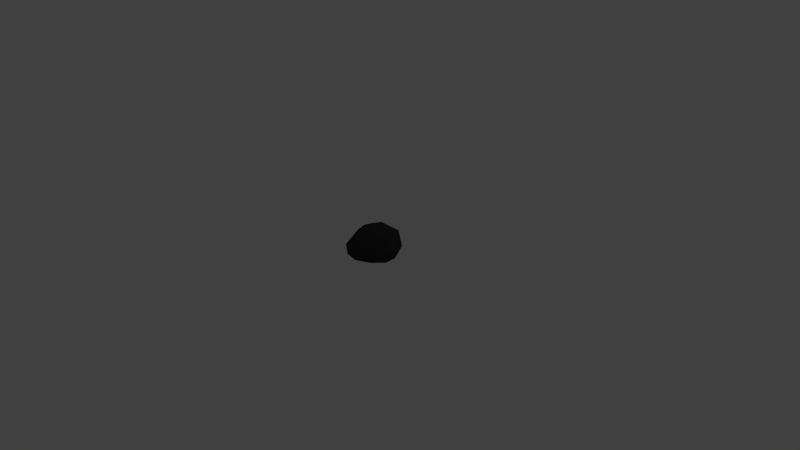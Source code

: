 # Source: rock-medium.blend  (saved by Blender 2.77.0; exported with 4.5.12 LTS)
import bpy
from mathutils import Matrix  # noqa: F401  (used for matrix-valued properties, if any)

bpy.ops.wm.read_factory_settings(use_empty=True)
scene = bpy.context.scene
scene.name = 'Scene'

# ---- collections
col_collection_1 = bpy.data.collections.new('Collection 1'); scene.collection.children.link(col_collection_1)

# ---- materials (node trees are filled in below, after node groups)
mat_rock = bpy.data.materials.new('Rock')
mat_rock.alpha_threshold = 0.0
mat_rock.use_transparent_shadow = False
mat_rock.diffuse_color = (0.02993, 0.02993, 0.02993, 1.0)
mat_rock.specular_color = (0.5, 0.5, 0.5)
mat_rock.roughness = 0.5
mat_rock.specular_intensity = 1.0

# ---- material node trees

# ---- world
world_world = bpy.data.worlds.new('World'); scene.world = world_world
world_world.color = (0.05088, 0.05088, 0.05088)
world_world.use_sun_shadow = False
world_world.sun_shadow_jitter_overblur = 0.0
world_world.cycles.sampling_method = 'NONE'
world_world.cycles.sample_map_resolution = 256

# ---- cameras
cam_camera = bpy.data.cameras.new('Camera')
cam_camera.clip_end = 100.0
cam_camera.lens = 35.0
cam_camera.sensor_width = 32.0
cam_camera.sensor_height = 18.0
cam_camera.ortho_scale = 7.314
cam_camera.dof.focus_distance = 0.0
cam_camera.dof.aperture_fstop = 128.0

# ---- lights
light_lamp = bpy.data.lights.new('Lamp', 'POINT')
light_lamp.transmission_factor = 0.0
light_lamp.cutoff_distance = 30.0
light_lamp.energy = 100.0
light_lamp.shadow_buffer_clip_start = 1.001
light_lamp.shadow_soft_size = 0.1
light_lamp.shadow_maximum_resolution = 0.006
light_lamp.use_absolute_resolution = True
light_lamp.cycles.use_multiple_importance_sampling = False

# ---- meshes
me_icosphere_006 = bpy.data.meshes.new('Icosphere.006')
me_icosphere_006.from_pydata([(-2.047, -0.018, 1.606), (-1.856, -0.018, 1.633), (-2.054, -0.018, 1.769), (-1.723, -0.01793, 1.652), (-1.732, -0.01799, 1.486), (-2.242, -0.018, 1.679), (-2.161, -0.018, 1.487), (-1.922, -0.018, 1.459), (-1.661, 0.1107, 1.559), (-2.059, -0.01797, 1.884), (-1.863, -0.01797, 1.797), (-1.972, 0.1151, 1.855), (-2.375, -0.02058, 1.73), (-2.248, -0.01866, 1.843), (-2.325, 0.08006, 1.802), (-2.24, -0.01817, 1.405), (-2.355, -0.01859, 1.562), (-2.325, 0.09474, 1.483), (-1.835, -0.01784, 1.356), (-2.036, -0.018, 1.34), (-1.898, 0.1285, 1.286), (-1.774, 0.1149, 1.72), (-2.173, 0.1058, 1.913), (-2.375, 0.07219, 1.656), (-2.154, 0.1101, 1.323), (-1.712, 0.1269, 1.377), (-1.916, 0.2547, 1.743), (-1.765, 0.2743, 1.621), (-1.968, 0.3722, 1.688), (-2.208, 0.2076, 1.826), (-2.077, 0.2694, 1.845), (-2.141, 0.3442, 1.734), (-2.283, 0.1876, 1.577), (-2.266, 0.2023, 1.708), (-2.19, 0.3356, 1.586), (-2.019, 0.2622, 1.318), (-2.213, 0.2587, 1.433), (-2.029, 0.3787, 1.436), (-1.696, 0.2658, 1.47), (-1.809, 0.3073, 1.349), (-1.835, 0.3847, 1.523), (-2.048, 0.412, 1.605)], [], [(0, 1, 2), (3, 1, 4), (0, 2, 5), (0, 5, 6), (0, 6, 7), (3, 4, 8), (9, 10, 11), (12, 13, 14), (15, 16, 17), (18, 19, 20), (3, 8, 21), (9, 11, 22), (12, 14, 23), (15, 17, 24), (18, 20, 25), (26, 27, 28), (29, 30, 31), (32, 33, 34), (35, 36, 37), (38, 39, 40), (2, 10, 9), (2, 1, 10), (1, 3, 10), (4, 7, 18), (4, 1, 7), (1, 0, 7), (5, 13, 12), (5, 2, 13), (2, 9, 13), (6, 16, 15), (6, 5, 16), (5, 12, 16), (7, 19, 18), (7, 6, 19), (6, 15, 19), (8, 25, 38), (8, 4, 25), (4, 18, 25), (11, 21, 26), (11, 10, 21), (10, 3, 21), (14, 22, 29), (14, 13, 22), (13, 9, 22), (17, 23, 32), (17, 16, 23), (16, 12, 23), (20, 24, 35), (20, 19, 24), (19, 15, 24), (21, 27, 26), (21, 8, 27), (8, 38, 27), (22, 30, 29), (22, 11, 30), (11, 26, 30), (23, 33, 32), (23, 14, 33), (14, 29, 33), (24, 36, 35), (24, 17, 36), (17, 32, 36), (25, 39, 38), (25, 20, 39), (20, 35, 39), (28, 40, 41), (28, 27, 40), (27, 38, 40), (31, 28, 41), (31, 30, 28), (30, 26, 28), (34, 31, 41), (34, 33, 31), (33, 29, 31), (37, 34, 41), (37, 36, 34), (36, 32, 34), (40, 37, 41), (40, 39, 37), (39, 35, 37)])
me_icosphere_006.polygons.foreach_set('use_smooth', [True] * 80)
_k = set([(1, 4), (2, 5), (2, 9), (2, 13), (3, 4), (3, 8), (3, 10), (3, 21), (4, 8), (4, 18), (4, 25), (5, 6), (5, 12), (5, 13), (5, 16), (6, 15), (6, 16), (6, 19), (8, 21), (8, 25), (8, 27), (8, 38), (9, 10), (9, 11), (9, 13), (9, 22), (10, 11), (10, 21), (11, 21), (11, 22), (11, 30), (12, 13), (12, 14), (12, 16), (12, 23), (13, 14), (13, 22), (14, 22), (14, 23), (14, 29), (14, 33), (15, 16), (15, 17), (15, 19), (15, 24), (16, 17), (16, 23), (17, 23), (17, 24), (17, 32), (17, 36), (18, 19), (18, 20), (18, 25), (19, 20), (19, 24), (20, 24), (20, 25), (20, 35), (20, 39), (21, 26), (21, 27), (22, 29), (22, 30), (23, 32), (23, 33), (24, 35), (24, 36), (25, 38), (25, 39), (26, 27), (26, 30), (27, 28), (27, 38), (27, 40), (28, 30), (28, 31), (28, 40), (28, 41), (29, 30), (29, 31), (29, 33), (30, 31), (31, 33), (31, 34), (31, 41), (32, 33), (32, 34), (32, 36), (33, 34), (34, 36), (34, 37), (34, 41), (35, 36), (35, 37), (35, 39), (36, 37), (37, 39), (37, 40), (37, 41), (38, 39), (38, 40), (39, 40), (40, 41)])
me_icosphere_006.attributes.new('sharp_edge', 'BOOLEAN', 'EDGE').data.foreach_set('value', [ (min(e.vertices), max(e.vertices)) in _k for e in me_icosphere_006.edges])
_uv = me_icosphere_006.uv_layers.new(name='UVMap')
_uv.uv.foreach_set('vector', [0.1488, 0.5306, 0.2348, 0.6104, 0.08867, 0.6104, 0.9244, 0.3, 0.844, 0.2844, 0.9244, 0.199, 0.6301, 0.09977, 0.5909, 0.1916, 0.5032, 0.09977, 0.6361, 0.522, 0.5092, 0.522, 0.5969, 0.4302, 0.4656, 0.6302, 0.4055, 0.5504, 0.5516, 0.5504, 0.7951, 0.8623, 0.7951, 0.7612, 0.8834, 0.8078, 0.2535, 0.6613, 0.3839, 0.6613, 0.3089, 0.7425, 0.9317, 0.3089, 0.9974, 0.3886, 0.917, 0.3886, 0.3519, 0.8243, 0.2688, 0.9088, 0.2535, 0.8243, 0.5257, 0.3127, 0.4128, 0.2644, 0.5257, 0.2066, 0.08867, 0.7798, 0.1924, 0.7798, 0.1161, 0.8717, 0.3214, 0.7442, 0.3806, 0.8227, 0.2535, 0.8227, 0.2373, 0.9134, 0.177, 0.9676, 0.177, 0.8733, 0.1544, 0.7782, 0.08867, 0.7049, 0.2315, 0.7049, 0.6188, 0.4204, 0.6188, 0.3143, 0.7275, 0.3788, 0.649, 0.0008037, 0.7445, 0.07131, 0.6012, 0.07131, 0.2535, 0.9816, 0.3064, 0.9104, 0.3618, 0.9816, 0.8319, 0.4551, 0.9021, 0.4158, 0.9021, 0.5351, 0.3906, 0.4955, 0.2535, 0.4955, 0.3501, 0.403, 0.6317, 0.1217, 0.7244, 0.07448, 0.7244, 0.1916, 0.7774, 0.0008037, 0.8765, 0.06338, 0.7461, 0.06338, 0.2535, 0.5801, 0.3996, 0.5801, 0.3395, 0.6597, 0.8938, 0.593, 0.9601, 0.5448, 0.9601, 0.6676, 0.9154, 0.4102, 0.8347, 0.3251, 0.9154, 0.3089, 0.6172, 0.3711, 0.5145, 0.4279, 0.5145, 0.3143, 0.63, 0.3127, 0.5273, 0.2559, 0.63, 0.1991, 0.1754, 0.8733, 0.1364, 0.9649, 0.08867, 0.8733, 0.5918, 0.5504, 0.6795, 0.6422, 0.5533, 0.6422, 0.5318, 0.8706, 0.5043, 0.9349, 0.4055, 0.8706, 0.9216, 0.9282, 0.7951, 0.9282, 0.8946, 0.8639, 0.2152, 0.612, 0.1269, 0.7033, 0.08867, 0.612, 0.9717, 0.8524, 0.885, 0.8524, 0.9332, 0.7612, 0.0008037, 0.9082, 0.0008037, 0.8083, 0.08274, 0.8999, 0.5996, 0.08058, 0.4535, 0.08058, 0.5395, 0.0008037, 0.6942, 0.9106, 0.6632, 0.8481, 0.7935, 0.8481, 0.6788, 0.7596, 0.6788, 0.6438, 0.7682, 0.6937, 0.8139, 0.1903, 0.726, 0.1429, 0.8139, 0.07448, 0.7302, 0.6391, 0.6811, 0.5504, 0.7975, 0.5504, 0.2266, 0.09977, 0.3729, 0.09977, 0.2933, 0.1926, 0.2535, 0.5785, 0.3282, 0.4971, 0.3998, 0.5785, 0.7291, 0.3796, 0.8331, 0.3143, 0.8331, 0.4102, 0.0008038, 0.5901, 0.08157, 0.6733, 0.0008037, 0.6968, 0.9037, 0.4293, 0.9829, 0.4158, 0.9829, 0.5141, 0.7698, 0.6438, 0.8681, 0.7088, 0.7698, 0.7422, 0.6376, 0.8286, 0.5852, 0.9254, 0.5533, 0.8286, 0.07052, 0.9098, 0.08121, 0.9951, 0.0008037, 0.9951, 0.6337, 0.927, 0.5599, 0.9992, 0.5533, 0.927, 0.3105, 0.08787, 0.1528, 0.08787, 0.2407, 0.0008037, 0.4112, 0.2274, 0.3172, 0.3127, 0.2535, 0.2274, 0.5358, 0.716, 0.4055, 0.716, 0.4705, 0.6318, 0.4055, 0.4815, 0.5076, 0.4302, 0.5076, 0.5488, 0.5129, 0.4285, 0.4055, 0.3762, 0.5129, 0.3143, 0.5533, 0.7299, 0.6235, 0.6438, 0.6772, 0.7299, 0.7951, 0.9299, 0.9177, 0.9299, 0.8531, 0.9908, 0.3745, 0.09977, 0.5016, 0.09977, 0.4463, 0.1991, 0.6316, 0.199, 0.7319, 0.2537, 0.6316, 0.3127, 0.9819, 0.7111, 0.885, 0.7596, 0.885, 0.6791, 0.8922, 0.5448, 0.8922, 0.6391, 0.7991, 0.6003, 0.9072, 0.07448, 0.9834, 0.1492, 0.9072, 0.1753, 0.1784, 0.3269, 0.1148, 0.2274, 0.2519, 0.2274, 0.1132, 0.1362, 0.0008038, 0.2244, 0.0008037, 0.09977, 0.0008037, 0.4957, 0.08401, 0.4818, 0.08401, 0.5885, 0.4055, 0.7176, 0.5315, 0.7176, 0.4671, 0.7993, 0.225, 0.2258, 0.1148, 0.164, 0.225, 0.09977, 0.1148, 0.4401, 0.1148, 0.3285, 0.232, 0.3896, 0.4353, 0.8009, 0.5453, 0.869, 0.4055, 0.869, 0.08867, 0.4417, 0.232, 0.4417, 0.184, 0.529, 0.0008037, 0.4236, 0.08286, 0.364, 0.08286, 0.4802, 0.6632, 0.9122, 0.7732, 0.9122, 0.7437, 0.9804, 0.7335, 0.2892, 0.7335, 0.199, 0.8424, 0.2736, 0.6788, 0.781, 0.7935, 0.7612, 0.7935, 0.8464, 0.9055, 0.07448, 0.9055, 0.17, 0.8155, 0.1151, 0.5533, 0.7315, 0.6609, 0.783, 0.5533, 0.827, 0.0008037, 0.7202, 0.07838, 0.6984, 0.07838, 0.8067, 0.6377, 0.4302, 0.7359, 0.5248, 0.6377, 0.5356, 0.09651, 0.3624, 0.0008037, 0.2691, 0.09651, 0.226, 0.7375, 0.4302, 0.8303, 0.4829, 0.7375, 0.5351, 0.4519, 0.0008037, 0.3618, 0.09376, 0.3121, 0.0008037, 0.08605, 0.0008037, 0.1512, 0.09816, 0.0008037, 0.09816, 0.4039, 0.3143, 0.3045, 0.4014, 0.2535, 0.3143])
me_icosphere_006.materials.append(mat_rock)
me_icosphere_006.use_remesh_preserve_volume = False
me_icosphere_006.use_remesh_preserve_attributes = False
me_icosphere_006.use_mirror_vertex_groups = False
me_icosphere_006.update()
me_icosphere_006.normals_split_custom_set([tuple(v) for v in zip(*[iter([0.0, -1.0, 1.007e-09, 0.0002235, -1.0, 0.0001154, 4.978e-05, -1.0, 0.0001049, 0.000501, -1.0, 0.0002792, 0.0002235, -1.0, 0.0001154, 0.0004903, -1.0, 0.0003548, 0.0, -1.0, 1.007e-09, 4.978e-05, -1.0, 0.0001049, 0.0, -1.0, -3.704e-09, 0.0, -1.0, 1.007e-09, 0.0, -1.0, -3.704e-09, 0.0, -1.0, 6.946e-09, 0.0, -1.0, 1.007e-09, 0.0, -1.0, 6.946e-09, 0.0002451, -1.0, -0.0004071, 0.8861, -0.4612, -0.04567, 0.8861, -0.4612, -0.04567, 0.8861, -0.4612, -0.04567, 0.4072, -0.06547, 0.911, 0.4072, -0.06547, 0.911, 0.4072, -0.06547, 0.911, -0.6472, -0.2051, 0.7342, -0.6472, -0.2051, 0.7342, -0.6472, -0.2051, 0.7342, -0.7937, -0.1909, -0.5776, -0.7937, -0.1909, -0.5776, -0.7937, -0.1909, -0.5776, 0.06945, -0.4057, -0.9114, 0.06945, -0.4057, -0.9114, 0.06945, -0.4057, -0.9114, 0.8186, 0.01875, 0.574, 0.8186, 0.01875, 0.574, 0.8186, 0.01875, 0.574, 0.2755, 0.03132, 0.9608, 0.2755, 0.03132, 0.9608, 0.2755, 0.03132, 0.9608, -0.9229, 0.2391, 0.3018, -0.9229, 0.2391, 0.3018, -0.9229, 0.2391, 0.3018, -0.6839, -0.002529, -0.7295, -0.6839, -0.002529, -0.7295, -0.6839, -0.002529, -0.7295, 0.4245, -0.2341, -0.8746, 0.4245, -0.2341, -0.8746, 0.4245, -0.2341, -0.8746, 0.4858, 0.5387, 0.6884, 0.486, 0.5387, 0.6882, 0.4858, 0.5387, 0.6884, -0.3956, 0.639, 0.6597, -0.3956, 0.639, 0.6597, -0.3956, 0.639, 0.6597, -0.848, 0.5275, 0.05065, -0.848, 0.5275, 0.05065, -0.848, 0.5275, 0.05065, -0.4035, 0.6331, -0.6606, -0.4035, 0.6331, -0.6606, -0.4035, 0.6331, -0.6606, 0.5668, 0.7811, -0.2619, 0.5668, 0.7811, -0.2619, 0.5668, 0.7811, -0.2619, 4.978e-05, -1.0, 0.0001049, 0.0002105, -1.0, 0.0001719, 9.283e-05, -1.0, 0.0002306, 4.978e-05, -1.0, 0.0001049, 0.0002235, -1.0, 0.0001154, 0.0002105, -1.0, 0.0001719, 0.0002235, -1.0, 0.0001154, 0.000501, -1.0, 0.0002792, 0.0002105, -1.0, 0.0001719, 0.0001312, -1.0, -0.0005812, 0.0002451, -1.0, -0.0004071, 0.0004868, -1.0, -0.001119, 0.0001312, -1.0, -0.0005812, 0.0002235, -1.0, 0.0001154, 0.0002451, -1.0, -0.0004071, 0.0002235, -1.0, 0.0001154, 0.0, -1.0, 1.007e-09, 0.0002451, -1.0, -0.0004071, 0.01812, -0.9998, -0.003377, 0.01812, -0.9998, -0.003377, 0.01812, -0.9998, -0.003377, 0.001901, -1.0, -0.003965, 0.001901, -1.0, -0.003965, 0.001901, -1.0, -0.003965, 0.003541, -1.0, 0.0003794, 0.003541, -1.0, 0.0003794, 0.003541, -1.0, 0.0003794, 0.002803, -1.0, -0.0005858, 0.002803, -1.0, -0.0005858, 0.002803, -1.0, -0.0005858, 0.003619, -1.0, 0.001531, 0.003619, -1.0, 0.001531, 0.003619, -1.0, 0.001531, 0.01559, -0.9998, -0.009963, 0.01559, -0.9998, -0.009963, 0.01559, -0.9998, -0.009963, 0.0002451, -1.0, -0.0004071, 0.0006693, -1.0, -0.0006949, 0.0004868, -1.0, -0.001119, 0.0002451, -1.0, -0.0004071, 0.0, -1.0, 6.946e-09, 0.0006693, -1.0, -0.0006949, 0.001164, -1.0, 0.0009878, 0.001164, -1.0, 0.0009878, 0.001164, -1.0, 0.0009878, 0.9628, 0.06661, -0.2619, 0.9628, 0.06661, -0.2619, 0.9628, 0.06661, -0.2619, 0.8993, -0.3358, -0.28, 0.8993, -0.3358, -0.28, 0.8993, -0.3358, -0.28, 0.6796, -0.4999, -0.5369, 0.6796, -0.4999, -0.5369, 0.6796, -0.4999, -0.5369, 0.5165, 0.3999, 0.7571, 0.5167, 0.3998, 0.7571, 0.5166, 0.3999, 0.7571, 0.5608, 0.09892, 0.822, 0.5608, 0.09892, 0.822, 0.5608, 0.09892, 0.822, 0.7163, -0.08085, 0.6931, 0.7163, -0.08085, 0.6931, 0.7163, -0.08085, 0.6931, -0.5812, 0.4009, 0.7081, -0.5812, 0.4009, 0.7081, -0.5812, 0.4009, 0.7081, -0.571, -0.1128, 0.8132, -0.571, -0.1128, 0.8132, -0.571, -0.1128, 0.8132, -0.1966, -0.3884, 0.9003, -0.1966, -0.3884, 0.9003, -0.1966, -0.3884, 0.9003, -0.8216, 0.5442, -0.17, -0.8216, 0.5442, -0.17, -0.8216, 0.5442, -0.17, -0.9597, 0.06344, -0.2736, -0.9597, 0.06344, -0.2736, -0.9597, 0.06344, -0.2736, -0.9876, -0.1006, -0.1207, -0.9876, -0.1006, -0.1207, -0.9876, -0.1006, -0.1207, -0.1523, 0.1013, -0.9831, -0.1523, 0.1013, -0.9831, -0.1523, 0.1013, -0.9831, -0.1245, -0.2424, -0.9622, -0.1245, -0.2424, -0.9622, -0.1245, -0.2424, -0.9622, -0.2782, -0.3734, -0.885, -0.2782, -0.3734, -0.885, -0.2782, -0.3734, -0.885, 0.5355, 0.4233, 0.7308, 0.5355, 0.4233, 0.7308, 0.5355, 0.4233, 0.7308, 0.7859, 0.2941, 0.5439, 0.7859, 0.2941, 0.5439, 0.7859, 0.2941, 0.5439, 0.8424, 0.3989, 0.3623, 0.8424, 0.3989, 0.3623, 0.8424, 0.3989, 0.3623, -0.3591, 0.5289, 0.769, -0.3591, 0.5289, 0.769, -0.3591, 0.5289, 0.769, 0.2589, 0.237, 0.9364, 0.2589, 0.237, 0.9364, 0.2589, 0.237, 0.9364, 0.5165, 0.3999, 0.7571, 0.5166, 0.3999, 0.7571, 0.5164, 0.4, 0.7572, -0.7701, 0.6373, 0.0281, -0.7701, 0.6373, 0.0281, -0.7701, 0.6373, 0.0281, -0.7876, 0.5683, 0.238, -0.7876, 0.5683, 0.238, -0.7876, 0.5683, 0.238, -0.725, 0.6063, 0.3268, -0.725, 0.6063, 0.3268, -0.725, 0.6063, 0.3268, -0.4746, 0.3929, -0.7876, -0.4746, 0.3929, -0.7876, -0.4746, 0.3929, -0.7876, -0.6748, 0.2456, -0.6959, -0.6748, 0.2456, -0.6959, -0.6748, 0.2456, -0.6959, -0.838, 0.5261, -0.1448, -0.838, 0.5261, -0.1448, -0.838, 0.5261, -0.1448, 0.7453, 0.3111, -0.5897, 0.7453, 0.3111, -0.5897, 0.7453, 0.3111, -0.5897, 0.4369, 0.09758, -0.8942, 0.4369, 0.09758, -0.8942, 0.4369, 0.09758, -0.8942, 0.07427, 0.2986, -0.9515, 0.07427, 0.2986, -0.9515, 0.07427, 0.2986, -0.9515, 0.2154, 0.9452, 0.2453, 0.2154, 0.9452, 0.2453, 0.2154, 0.9452, 0.2453, 0.5037, 0.7304, 0.4613, 0.5037, 0.7304, 0.4613, 0.5037, 0.7304, 0.4613, 0.6827, 0.6775, 0.2738, 0.6827, 0.6775, 0.2738, 0.6827, 0.6775, 0.2738, -0.0247, 0.8929, 0.4496, -0.0247, 0.8929, 0.4496, -0.0247, 0.8929, 0.4496, 0.01332, 0.8321, 0.5545, 0.01332, 0.8321, 0.5545, 0.01332, 0.8321, 0.5545, 0.4855, 0.5386, 0.6886, 0.4858, 0.5387, 0.6884, 0.4858, 0.5387, 0.6884, -0.4826, 0.8689, 0.1099, -0.4826, 0.8689, 0.1099, -0.4826, 0.8689, 0.1099, -0.7528, 0.6226, 0.2136, -0.7528, 0.6226, 0.2136, -0.7528, 0.6226, 0.2136, -0.7377, 0.5868, 0.3339, -0.7377, 0.5868, 0.3339, -0.7377, 0.5868, 0.3339, -0.4392, 0.8707, -0.2214, -0.4392, 0.8707, -0.2214, -0.4392, 0.8707, -0.2214, -0.5138, 0.7946, -0.3233, -0.5138, 0.7946, -0.3233, -0.5138, 0.7946, -0.3233, -0.8357, 0.5306, -0.1415, -0.8357, 0.5306, -0.1415, -0.8357, 0.5306, -0.1415, 0.05388, 0.9808, -0.1876, 0.05388, 0.9808, -0.1876, 0.05388, 0.9808, -0.1876, 0.1443, 0.9121, -0.3837, 0.1443, 0.9121, -0.3837, 0.1443, 0.9121, -0.3837, -0.04928, 0.7075, -0.705, -0.04928, 0.7075, -0.705, -0.04928, 0.7075, -0.705])] * 3)])

# ---- objects
ob_icosphere_006 = bpy.data.objects.new('Icosphere.006', me_icosphere_006)
ob_lamp = bpy.data.objects.new('Lamp', light_lamp)
ob_camera = bpy.data.objects.new('Camera', cam_camera)

# ---- transforms, parenting, visibility, modifiers, constraints
ob_icosphere_006.location = (1.982, 1.628, 0.0)
ob_icosphere_006.rotation_euler = (1.571, -0.0, 0.0)
ob_icosphere_006.lineart.crease_threshold = 0.0
ob_lamp.location = (4.076, 1.005, 5.904)
ob_lamp.rotation_euler = (0.6503, 0.05522, 1.866)
ob_lamp.lock_rotations_4d = False
ob_lamp.empty_display_type = 'ARROWS'
ob_lamp.color = (0.0, 0.0, 0.0, 0.0)
ob_lamp.lineart.crease_threshold = 0.0
ob_camera.location = (7.481, -6.508, 5.344)
ob_camera.rotation_euler = (1.109, 0.01082, 0.8149)
ob_camera.lock_rotations_4d = False
ob_camera.empty_display_type = 'ARROWS'
ob_camera.color = (0.0, 0.0, 0.0, 0.0)
ob_camera.display_type = 'WIRE'
ob_camera.lineart.crease_threshold = 0.0

# ---- collection membership
col_collection_1.objects.link(ob_icosphere_006)
col_collection_1.objects.link(ob_lamp)
col_collection_1.objects.link(ob_camera)

# ---- scene / render settings (as saved in the file)
scene.camera = ob_camera
scene.frame_start = 1; scene.frame_end = 250; scene.frame_set(1)
scene.render.engine = 'BLENDER_EEVEE_NEXT'
scene.render.resolution_percentage = 50
scene.render.dither_intensity = 0.0
scene.cycles.use_denoising = False
scene.cycles.samples = 10
scene.cycles.sampling_pattern = 'TABULATED_SOBOL'
scene.cycles.light_sampling_threshold = 0.0
scene.cycles.use_adaptive_sampling = False
scene.cycles.use_light_tree = False
scene.cycles.blur_glossy = 0.0
scene.cycles.pixel_filter_type = 'GAUSSIAN'
scene.cycles.sample_clamp_indirect = 0.0
scene.view_settings.view_transform = 'Standard'
bpy.context.view_layer.update()
